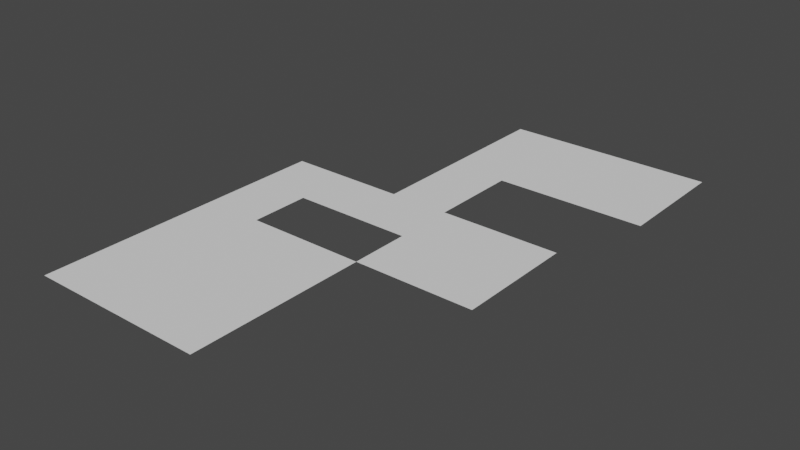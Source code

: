 # Source: level1.blend  (saved by Blender 2.92.15; exported with 4.5.12 LTS)
import bpy
from mathutils import Matrix  # noqa: F401  (used for matrix-valued properties, if any)

bpy.ops.wm.read_factory_settings(use_empty=True)
scene = bpy.context.scene
scene.name = 'Scene'

# ---- collections
col_collection = bpy.data.collections.new('Collection'); scene.collection.children.link(col_collection)

# ---- world
world_world = bpy.data.worlds.new('World'); scene.world = world_world
world_world.use_nodes = True; world_world.node_tree.nodes.clear()
_N = world_world.node_tree.nodes; _L = world_world.node_tree.links
n0 = _N.new('ShaderNodeOutputWorld'); n0.name = 'World Output'; n0.location = (300, 300)
n1 = _N.new('ShaderNodeBackground'); n1.name = 'Background'; n1.location = (10, 300)
n1.inputs[0].default_value = (0.05088, 0.05088, 0.05088, 1.0)
_L.new(n1.outputs[0], n0.inputs[0])
n0.is_active_output = True
world_world.color = (0.05088, 0.05088, 0.05088)
world_world.use_sun_shadow = False
world_world.sun_shadow_jitter_overblur = 0.0

# ---- meshes
me_plane = bpy.data.meshes.new('Plane')
me_plane.from_pydata([(2.98e-07, 2.98e-07, 0.0), (2.98e-07, 10.0, 0.0), (10.0, 10.0, 0.0), (4.0, 2.98e-07, 0.0), (4.0, 10.0, 0.0), (6.0, 2.98e-07, 0.0), (6.0, 10.0, 0.0), (4.0, 10.0, 0.0), (6.0, 10.0, 0.0), (4.0, 13.0, 0.0), (6.0, 13.0, 0.0), (11.0, 13.0, 0.0), (4.0, 17.0, 0.0), (11.0, 17.0, 0.0), (6.0, 17.0, 0.0), (2.98e-07, 8.0, 0.0), (10.0, 8.0, 0.0), (4.0, 8.0, 0.0), (6.0, 8.0, 0.0), (2.98e-07, 6.0, 0.0), (10.0, 6.0, 0.0), (4.0, 6.0, 0.0), (6.0, 6.0, 0.0), (2.0, 8.0, 0.0), (2.0, 3.0, 0.0), (2.0, 6.0, 0.0), (2.98e-07, 3.0, 0.0), (4.0, 3.0, 0.0), (6.0, 3.0, 0.0), (2.0, 2.98e-07, 0.0), (2.0, 10.0, 0.0)], [], [(18, 16, 2, 6), (1, 30, 23, 15), (30, 7, 17, 23), (4, 6, 8, 7), (7, 8, 10, 9), (11, 13, 14, 10), (10, 14, 12, 9), (22, 20, 16, 18), (24, 27, 21, 25), (27, 28, 22, 21), (17, 7, 8, 18), (26, 24, 25, 19), (0, 29, 24, 26), (3, 5, 28, 27), (29, 3, 27, 24), (25, 23, 15, 19)])
_uv = me_plane.uv_layers.new(name='UVMap')
_uv.uv.foreach_set('vector', [0.6385, 0.7948, 1.0, 0.7948, 1.0, 1.0, 0.6385, 1.0, 0.0, 0.0, 0.0, 0.0, 0.0, 0.0, 0.0, 0.0, 0.0, 0.0, 0.0, 0.0, 0.0, 0.0, 0.0, 0.0, 0.3962, 1.0, 0.6385, 1.0, 0.6385, 1.0, 0.3962, 1.0, 0.3962, 1.0, 0.6385, 1.0, 0.6385, 1.0, 0.3962, 1.0, 0.0, 0.0, 0.0, 0.0, 0.0, 0.0, 0.0, 0.0, 0.0, 0.0, 0.0, 0.0, 0.0, 0.0, 0.3962, 1.0, 0.6385, 0.6023, 1.0, 0.6023, 1.0, 0.7948, 0.6385, 0.7948, 0.1981, 0.414, 0.3962, 0.414, 0.3962, 0.6023, 0.1981, 0.6023, 0.3962, 0.414, 0.6385, 0.414, 0.6385, 0.6023, 0.3962, 0.6023, 0.0, 0.0, 0.0, 0.0, 0.0, 0.0, 0.0, 0.0, 0.0, 0.414, 0.1981, 0.414, 0.1981, 0.6023, 0.0, 0.6023, 0.0, 0.0, 0.1981, 0.0, 0.1981, 0.414, 0.0, 0.414, 0.3962, 0.0, 0.6385, 0.0, 0.6385, 0.414, 0.3962, 0.414, 0.1981, 0.0, 0.3962, 0.0, 0.3962, 0.414, 0.1981, 0.414, 0.1981, 0.6023, 0.0, 0.0, 0.0, 0.0, 0.0, 0.6023])
me_plane.use_remesh_fix_poles = True
me_plane.use_remesh_preserve_attributes = False
me_plane.use_mirror_vertex_groups = False
me_plane.update()

# ---- objects
ob_plane = bpy.data.objects.new('Plane', me_plane)

# ---- transforms, parenting, visibility, modifiers, constraints
ob_plane.location = (0.0, 0.0, 0.0)
ob_plane.lineart.crease_threshold = 0.0

# ---- collection membership
col_collection.objects.link(ob_plane)

# ---- scene / render settings (as saved in the file)
scene.frame_start = 1; scene.frame_end = 250; scene.frame_set(1)
scene.render.engine = 'BLENDER_EEVEE_NEXT'
scene.cycles.use_denoising = False
scene.cycles.samples = 128
scene.cycles.sampling_pattern = 'TABULATED_SOBOL'
scene.cycles.use_adaptive_sampling = False
scene.cycles.use_light_tree = False
scene.view_settings.view_transform = 'Filmic'
bpy.context.view_layer.update()

# ---- added for rendering (the .blend has no active camera and no usable light): camera, sun
cam_auto = bpy.data.cameras.new('AutoCamera')
cam_auto.lens = 50.0
cam_auto.sensor_width = 36.0
cam_auto.clip_end = 1000.0
ob_auto_camera = bpy.data.objects.new('AutoCamera', cam_auto)
scene.collection.objects.link(ob_auto_camera)
ob_auto_camera.location = (24.2344, -13.9812, 14.9875)
ob_auto_camera.rotation_euler = (1.09748, -7.21219e-08, 0.694738)
scene.camera = ob_auto_camera
light_auto_sun = bpy.data.lights.new('AutoSun', 'SUN')
light_auto_sun.energy = 3.0
light_auto_sun.angle = 0.0523599
ob_auto_sun = bpy.data.objects.new('AutoSun', light_auto_sun)
scene.collection.objects.link(ob_auto_sun)
ob_auto_sun.rotation_euler = (0.872665, 0.174533, 0.523599)
bpy.context.view_layer.update()
